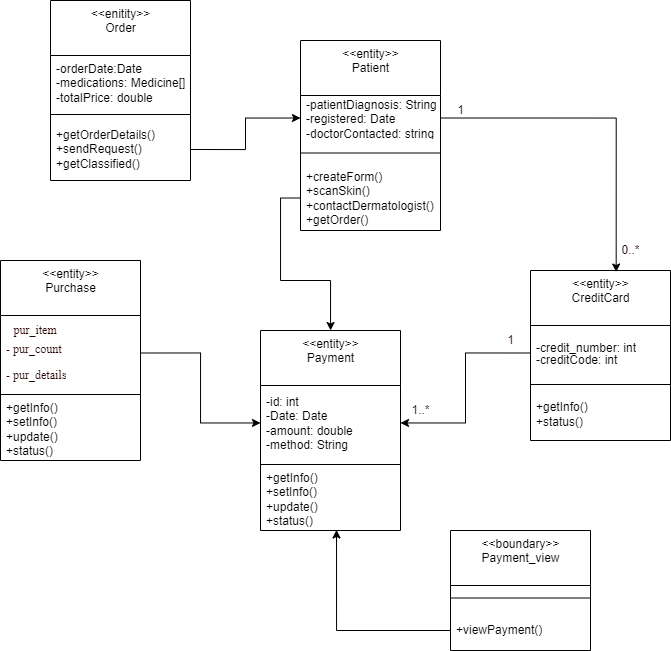

The diagram above was exported from draw.io. Its source (the exported page's mxGraphModel, read from the mxfile embedded in the PNG):
<mxGraphModel dx="1021" dy="500" grid="1" gridSize="10" guides="1" tooltips="1" connect="1" arrows="1" fold="1" page="1" pageScale="1" pageWidth="850" pageHeight="1100" math="0" shadow="0">
  <root>
    <mxCell id="0" />
    <mxCell id="1" parent="0" />
    <mxCell id="8o_IGW4DNntuqjLtfAkh-1" value="&amp;lt;&amp;lt;entity&amp;gt;&amp;gt;&lt;br&gt;Payment" style="swimlane;fontStyle=0;align=center;verticalAlign=top;childLayout=stackLayout;horizontal=1;startSize=55;horizontalStack=0;resizeParent=1;resizeParentMax=0;resizeLast=0;collapsible=0;marginBottom=0;html=1;" vertex="1" parent="1">
      <mxGeometry x="370" y="650" width="140" height="200" as="geometry" />
    </mxCell>
    <mxCell id="8o_IGW4DNntuqjLtfAkh-2" value="-id: int&lt;br&gt;-Date: Date&lt;br&gt;-amount: double&lt;br&gt;-method: String" style="text;html=1;strokeColor=none;fillColor=none;align=left;verticalAlign=middle;spacingLeft=4;spacingRight=4;overflow=hidden;rotatable=0;points=[[0,0.5],[1,0.5]];portConstraint=eastwest;" vertex="1" parent="8o_IGW4DNntuqjLtfAkh-1">
      <mxGeometry y="55" width="140" height="75" as="geometry" />
    </mxCell>
    <mxCell id="8o_IGW4DNntuqjLtfAkh-3" value="" style="line;strokeWidth=1;fillColor=none;align=left;verticalAlign=middle;spacingTop=-1;spacingLeft=3;spacingRight=3;rotatable=0;labelPosition=right;points=[];portConstraint=eastwest;" vertex="1" parent="8o_IGW4DNntuqjLtfAkh-1">
      <mxGeometry y="130" width="140" height="8" as="geometry" />
    </mxCell>
    <mxCell id="8o_IGW4DNntuqjLtfAkh-4" value="+getInfo()&lt;br&gt;+setInfo()&lt;br&gt;+update()&lt;br&gt;+status()" style="text;html=1;strokeColor=none;fillColor=none;align=left;verticalAlign=middle;spacingLeft=4;spacingRight=4;overflow=hidden;rotatable=0;points=[[0,0.5],[1,0.5]];portConstraint=eastwest;" vertex="1" parent="8o_IGW4DNntuqjLtfAkh-1">
      <mxGeometry y="138" width="140" height="62" as="geometry" />
    </mxCell>
    <mxCell id="8o_IGW4DNntuqjLtfAkh-6" value="&amp;lt;&amp;lt;entity&amp;gt;&amp;gt;&lt;br&gt;Purchase" style="swimlane;fontStyle=0;align=center;verticalAlign=top;childLayout=stackLayout;horizontal=1;startSize=55;horizontalStack=0;resizeParent=1;resizeParentMax=0;resizeLast=0;collapsible=0;marginBottom=0;html=1;" vertex="1" parent="1">
      <mxGeometry x="110" y="580" width="140" height="200" as="geometry" />
    </mxCell>
    <mxCell id="8o_IGW4DNntuqjLtfAkh-7" value="&lt;p style=&quot;line-height: 0;&quot;&gt;&lt;span style=&quot;font-size: 10pt; font-family: lt_regular; color: rgb(255, 255, 255);&quot;&gt;-&lt;/span&gt;&lt;span style=&quot;font-family: lt_regular;&quot;&gt;&lt;font style=&quot;font-size: 12px;&quot; color=&quot;#240000&quot;&gt; pur_item&lt;/font&gt;&lt;/span&gt;&lt;/p&gt;&lt;p style=&quot;&quot;&gt;&lt;span style=&quot;font-family: lt_regular;&quot;&gt;&lt;font style=&quot;font-size: 12px;&quot; color=&quot;#240000&quot;&gt;- pur_count&lt;/font&gt;&lt;/span&gt;&lt;/p&gt;&lt;p style=&quot;&quot;&gt;&lt;span style=&quot;color: rgb(36, 0, 0); font-family: lt_regular; background-color: initial;&quot;&gt;&lt;font style=&quot;font-size: 12px;&quot;&gt;- pur_details&lt;/font&gt;&lt;/span&gt;&lt;/p&gt;" style="text;html=1;strokeColor=none;fillColor=none;align=left;verticalAlign=middle;spacingLeft=4;spacingRight=4;overflow=hidden;rotatable=0;points=[[0,0.5],[1,0.5]];portConstraint=eastwest;" vertex="1" parent="8o_IGW4DNntuqjLtfAkh-6">
      <mxGeometry y="55" width="140" height="75" as="geometry" />
    </mxCell>
    <mxCell id="8o_IGW4DNntuqjLtfAkh-8" value="" style="line;strokeWidth=1;fillColor=none;align=left;verticalAlign=middle;spacingTop=-1;spacingLeft=3;spacingRight=3;rotatable=0;labelPosition=right;points=[];portConstraint=eastwest;" vertex="1" parent="8o_IGW4DNntuqjLtfAkh-6">
      <mxGeometry y="130" width="140" height="8" as="geometry" />
    </mxCell>
    <mxCell id="8o_IGW4DNntuqjLtfAkh-9" value="+getInfo()&lt;br&gt;+setInfo()&lt;br&gt;+update()&lt;br&gt;+status()" style="text;html=1;strokeColor=none;fillColor=none;align=left;verticalAlign=middle;spacingLeft=4;spacingRight=4;overflow=hidden;rotatable=0;points=[[0,0.5],[1,0.5]];portConstraint=eastwest;" vertex="1" parent="8o_IGW4DNntuqjLtfAkh-6">
      <mxGeometry y="138" width="140" height="62" as="geometry" />
    </mxCell>
    <mxCell id="8o_IGW4DNntuqjLtfAkh-10" style="edgeStyle=orthogonalEdgeStyle;rounded=0;orthogonalLoop=1;jettySize=auto;html=1;exitX=1;exitY=0.5;exitDx=0;exitDy=0;fontSize=12;fontColor=#240000;" edge="1" parent="1" source="8o_IGW4DNntuqjLtfAkh-7" target="8o_IGW4DNntuqjLtfAkh-2">
      <mxGeometry relative="1" as="geometry" />
    </mxCell>
    <mxCell id="8o_IGW4DNntuqjLtfAkh-11" value="&amp;lt;&amp;lt;entity&amp;gt;&amp;gt;&lt;br&gt;CreditCard" style="swimlane;fontStyle=0;align=center;verticalAlign=top;childLayout=stackLayout;horizontal=1;startSize=55;horizontalStack=0;resizeParent=1;resizeParentMax=0;resizeLast=0;collapsible=0;marginBottom=0;html=1;" vertex="1" parent="1">
      <mxGeometry x="640" y="590" width="140" height="170" as="geometry" />
    </mxCell>
    <mxCell id="8o_IGW4DNntuqjLtfAkh-12" value="&lt;p style=&quot;line-height: 0;&quot;&gt;-credit_number: int&lt;/p&gt;&lt;p style=&quot;line-height: 0;&quot;&gt;-creditCode: int&lt;/p&gt;" style="text;html=1;strokeColor=none;fillColor=none;align=left;verticalAlign=middle;spacingLeft=4;spacingRight=4;overflow=hidden;rotatable=0;points=[[0,0.5],[1,0.5]];portConstraint=eastwest;" vertex="1" parent="8o_IGW4DNntuqjLtfAkh-11">
      <mxGeometry y="55" width="140" height="55" as="geometry" />
    </mxCell>
    <mxCell id="8o_IGW4DNntuqjLtfAkh-13" value="" style="line;strokeWidth=1;fillColor=none;align=left;verticalAlign=middle;spacingTop=-1;spacingLeft=3;spacingRight=3;rotatable=0;labelPosition=right;points=[];portConstraint=eastwest;" vertex="1" parent="8o_IGW4DNntuqjLtfAkh-11">
      <mxGeometry y="110" width="140" height="8" as="geometry" />
    </mxCell>
    <mxCell id="8o_IGW4DNntuqjLtfAkh-14" value="+getInfo()&lt;br&gt;+status()" style="text;html=1;strokeColor=none;fillColor=none;align=left;verticalAlign=middle;spacingLeft=4;spacingRight=4;overflow=hidden;rotatable=0;points=[[0,0.5],[1,0.5]];portConstraint=eastwest;" vertex="1" parent="8o_IGW4DNntuqjLtfAkh-11">
      <mxGeometry y="118" width="140" height="52" as="geometry" />
    </mxCell>
    <mxCell id="8o_IGW4DNntuqjLtfAkh-15" style="edgeStyle=orthogonalEdgeStyle;rounded=0;orthogonalLoop=1;jettySize=auto;html=1;exitX=0;exitY=0.5;exitDx=0;exitDy=0;fontSize=12;fontColor=#240000;" edge="1" parent="1" source="8o_IGW4DNntuqjLtfAkh-12" target="8o_IGW4DNntuqjLtfAkh-2">
      <mxGeometry relative="1" as="geometry" />
    </mxCell>
    <mxCell id="8o_IGW4DNntuqjLtfAkh-20" value="&amp;lt;&amp;lt;entity&amp;gt;&amp;gt;&lt;br&gt;Patient" style="swimlane;fontStyle=0;align=center;verticalAlign=top;childLayout=stackLayout;horizontal=1;startSize=55;horizontalStack=0;resizeParent=1;resizeParentMax=0;resizeLast=0;collapsible=0;marginBottom=0;html=1;" vertex="1" parent="1">
      <mxGeometry x="410" y="360" width="140" height="190" as="geometry" />
    </mxCell>
    <mxCell id="8o_IGW4DNntuqjLtfAkh-21" value="-patientDiagnosis: String&lt;br&gt;-registered: Date&lt;br&gt;-doctorContacted: string" style="text;html=1;strokeColor=none;fillColor=none;align=left;verticalAlign=middle;spacingLeft=4;spacingRight=4;overflow=hidden;rotatable=0;points=[[0,0.5],[1,0.5]];portConstraint=eastwest;" vertex="1" parent="8o_IGW4DNntuqjLtfAkh-20">
      <mxGeometry y="55" width="140" height="45" as="geometry" />
    </mxCell>
    <mxCell id="8o_IGW4DNntuqjLtfAkh-22" value="" style="line;strokeWidth=1;fillColor=none;align=left;verticalAlign=middle;spacingTop=-1;spacingLeft=3;spacingRight=3;rotatable=0;labelPosition=right;points=[];portConstraint=eastwest;" vertex="1" parent="8o_IGW4DNntuqjLtfAkh-20">
      <mxGeometry y="100" width="140" height="25" as="geometry" />
    </mxCell>
    <mxCell id="8o_IGW4DNntuqjLtfAkh-23" value="+createForm()&lt;br&gt;+scanSkin()&lt;br&gt;+contactDermatologist()&lt;br&gt;+getOrder()" style="text;html=1;strokeColor=none;fillColor=none;align=left;verticalAlign=middle;spacingLeft=4;spacingRight=4;overflow=hidden;rotatable=0;points=[[0,0.5],[1,0.5]];portConstraint=eastwest;" vertex="1" parent="8o_IGW4DNntuqjLtfAkh-20">
      <mxGeometry y="125" width="140" height="65" as="geometry" />
    </mxCell>
    <mxCell id="8o_IGW4DNntuqjLtfAkh-24" style="edgeStyle=orthogonalEdgeStyle;rounded=0;orthogonalLoop=1;jettySize=auto;html=1;exitX=0;exitY=0.5;exitDx=0;exitDy=0;fontSize=12;fontColor=#240000;" edge="1" parent="1" source="8o_IGW4DNntuqjLtfAkh-23" target="8o_IGW4DNntuqjLtfAkh-1">
      <mxGeometry relative="1" as="geometry" />
    </mxCell>
    <mxCell id="8o_IGW4DNntuqjLtfAkh-25" value="&amp;lt;&amp;lt;enitity&amp;gt;&amp;gt;&lt;br&gt;Order" style="swimlane;fontStyle=0;align=center;verticalAlign=top;childLayout=stackLayout;horizontal=1;startSize=55;horizontalStack=0;resizeParent=1;resizeParentMax=0;resizeLast=0;collapsible=0;marginBottom=0;html=1;" vertex="1" parent="1">
      <mxGeometry x="160" y="320" width="140" height="180" as="geometry" />
    </mxCell>
    <mxCell id="8o_IGW4DNntuqjLtfAkh-26" value="-orderDate:Date&lt;br&gt;-medications: Medicine[]&lt;br&gt;-totalPrice: double" style="text;html=1;strokeColor=none;fillColor=none;align=left;verticalAlign=middle;spacingLeft=4;spacingRight=4;overflow=hidden;rotatable=0;points=[[0,0.5],[1,0.5]];portConstraint=eastwest;" vertex="1" parent="8o_IGW4DNntuqjLtfAkh-25">
      <mxGeometry y="55" width="140" height="55" as="geometry" />
    </mxCell>
    <mxCell id="8o_IGW4DNntuqjLtfAkh-27" value="" style="line;strokeWidth=1;fillColor=none;align=left;verticalAlign=middle;spacingTop=-1;spacingLeft=3;spacingRight=3;rotatable=0;labelPosition=right;points=[];portConstraint=eastwest;" vertex="1" parent="8o_IGW4DNntuqjLtfAkh-25">
      <mxGeometry y="110" width="140" height="8" as="geometry" />
    </mxCell>
    <mxCell id="8o_IGW4DNntuqjLtfAkh-28" value="+getOrderDetails()&lt;br&gt;+sendRequest()&lt;br&gt;+getClassified()" style="text;html=1;strokeColor=none;fillColor=none;align=left;verticalAlign=middle;spacingLeft=4;spacingRight=4;overflow=hidden;rotatable=0;points=[[0,0.5],[1,0.5]];portConstraint=eastwest;" vertex="1" parent="8o_IGW4DNntuqjLtfAkh-25">
      <mxGeometry y="118" width="140" height="62" as="geometry" />
    </mxCell>
    <mxCell id="8o_IGW4DNntuqjLtfAkh-29" style="edgeStyle=orthogonalEdgeStyle;rounded=0;orthogonalLoop=1;jettySize=auto;html=1;exitX=1;exitY=0.5;exitDx=0;exitDy=0;fontSize=12;fontColor=#240000;" edge="1" parent="1" source="8o_IGW4DNntuqjLtfAkh-28" target="8o_IGW4DNntuqjLtfAkh-21">
      <mxGeometry relative="1" as="geometry" />
    </mxCell>
    <mxCell id="8o_IGW4DNntuqjLtfAkh-30" style="edgeStyle=orthogonalEdgeStyle;rounded=0;orthogonalLoop=1;jettySize=auto;html=1;exitX=1;exitY=0.5;exitDx=0;exitDy=0;entryX=0.612;entryY=0.009;entryDx=0;entryDy=0;entryPerimeter=0;fontSize=12;fontColor=#240000;" edge="1" parent="1" source="8o_IGW4DNntuqjLtfAkh-21" target="8o_IGW4DNntuqjLtfAkh-11">
      <mxGeometry relative="1" as="geometry" />
    </mxCell>
    <mxCell id="8o_IGW4DNntuqjLtfAkh-31" value="0..*" style="text;html=1;align=center;verticalAlign=middle;resizable=0;points=[];autosize=1;strokeColor=none;fillColor=none;fontSize=12;fontColor=#240000;" vertex="1" parent="1">
      <mxGeometry x="725" y="560" width="30" height="20" as="geometry" />
    </mxCell>
    <mxCell id="8o_IGW4DNntuqjLtfAkh-32" value="1" style="text;html=1;align=center;verticalAlign=middle;resizable=0;points=[];autosize=1;strokeColor=none;fillColor=none;fontSize=12;fontColor=#240000;" vertex="1" parent="1">
      <mxGeometry x="560" y="420" width="20" height="20" as="geometry" />
    </mxCell>
    <mxCell id="8o_IGW4DNntuqjLtfAkh-33" value="1..*" style="text;html=1;align=center;verticalAlign=middle;resizable=0;points=[];autosize=1;strokeColor=none;fillColor=none;fontSize=12;fontColor=#240000;" vertex="1" parent="1">
      <mxGeometry x="515" y="720" width="30" height="20" as="geometry" />
    </mxCell>
    <mxCell id="8o_IGW4DNntuqjLtfAkh-34" value="1" style="text;html=1;align=center;verticalAlign=middle;resizable=0;points=[];autosize=1;strokeColor=none;fillColor=none;fontSize=12;fontColor=#240000;" vertex="1" parent="1">
      <mxGeometry x="610" y="650" width="20" height="20" as="geometry" />
    </mxCell>
    <mxCell id="8o_IGW4DNntuqjLtfAkh-35" value="&amp;lt;&amp;lt;boundary&amp;gt;&amp;gt;&lt;br&gt;Payment_view" style="swimlane;fontStyle=0;align=center;verticalAlign=top;childLayout=stackLayout;horizontal=1;startSize=55;horizontalStack=0;resizeParent=1;resizeParentMax=0;resizeLast=0;collapsible=0;marginBottom=0;html=1;" vertex="1" parent="1">
      <mxGeometry x="560" y="850" width="140" height="120" as="geometry" />
    </mxCell>
    <mxCell id="8o_IGW4DNntuqjLtfAkh-36" value="" style="line;strokeWidth=1;fillColor=none;align=left;verticalAlign=middle;spacingTop=-1;spacingLeft=3;spacingRight=3;rotatable=0;labelPosition=right;points=[];portConstraint=eastwest;" vertex="1" parent="8o_IGW4DNntuqjLtfAkh-35">
      <mxGeometry y="55" width="140" height="25" as="geometry" />
    </mxCell>
    <mxCell id="8o_IGW4DNntuqjLtfAkh-37" value="+viewPayment()" style="text;html=1;strokeColor=none;fillColor=none;align=left;verticalAlign=middle;spacingLeft=4;spacingRight=4;overflow=hidden;rotatable=0;points=[[0,0.5],[1,0.5]];portConstraint=eastwest;" vertex="1" parent="8o_IGW4DNntuqjLtfAkh-35">
      <mxGeometry y="80" width="140" height="40" as="geometry" />
    </mxCell>
    <mxCell id="8o_IGW4DNntuqjLtfAkh-38" style="edgeStyle=orthogonalEdgeStyle;rounded=0;orthogonalLoop=1;jettySize=auto;html=1;exitX=0;exitY=0.5;exitDx=0;exitDy=0;entryX=0.543;entryY=0.991;entryDx=0;entryDy=0;entryPerimeter=0;fontSize=12;fontColor=#240000;" edge="1" parent="1" source="8o_IGW4DNntuqjLtfAkh-37" target="8o_IGW4DNntuqjLtfAkh-4">
      <mxGeometry relative="1" as="geometry" />
    </mxCell>
  </root>
</mxGraphModel>